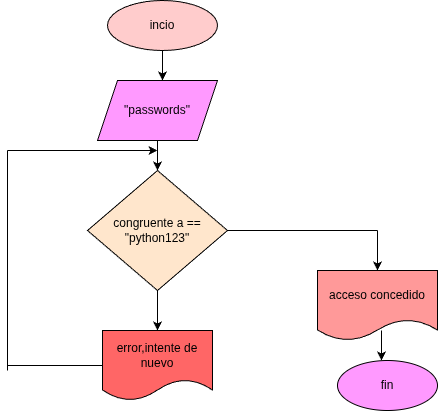

The diagram above was exported from draw.io. Its source (the exported page's mxGraphModel, read from the mxfile embedded in the PNG):
<mxGraphModel dx="772" dy="483" grid="1" gridSize="10" guides="1" tooltips="1" connect="1" arrows="1" fold="1" page="1" pageScale="1" pageWidth="850" pageHeight="1100" math="0" shadow="0">
  <root>
    <mxCell id="0" />
    <mxCell id="1" parent="0" />
    <mxCell id="2" value="incio" style="ellipse;whiteSpace=wrap;html=1;fillColor=#FFCCCC;" vertex="1" parent="1">
      <mxGeometry x="370" y="10" width="110" height="50" as="geometry" />
    </mxCell>
    <mxCell id="3" value="" style="endArrow=classic;html=1;exitX=0.5;exitY=1;exitDx=0;exitDy=0;" edge="1" parent="1" source="2">
      <mxGeometry width="50" height="50" relative="1" as="geometry">
        <mxPoint x="370" y="280" as="sourcePoint" />
        <mxPoint x="425" y="90" as="targetPoint" />
      </mxGeometry>
    </mxCell>
    <mxCell id="4" value="&quot;passwords&quot;" style="shape=parallelogram;perimeter=parallelogramPerimeter;whiteSpace=wrap;html=1;fixedSize=1;fillColor=#FF99FF;" vertex="1" parent="1">
      <mxGeometry x="360" y="90" width="120" height="60" as="geometry" />
    </mxCell>
    <mxCell id="5" value="" style="endArrow=classic;html=1;exitX=0.5;exitY=1;exitDx=0;exitDy=0;" edge="1" parent="1" source="4">
      <mxGeometry width="50" height="50" relative="1" as="geometry">
        <mxPoint x="370" y="280" as="sourcePoint" />
        <mxPoint x="420" y="180" as="targetPoint" />
        <Array as="points">
          <mxPoint x="420" y="160" />
        </Array>
      </mxGeometry>
    </mxCell>
    <mxCell id="6" value="congruente a ==&lt;div&gt;&quot;python123&quot;&lt;/div&gt;" style="rhombus;whiteSpace=wrap;html=1;fillColor=#FFE6CC;" vertex="1" parent="1">
      <mxGeometry x="350" y="180" width="140" height="120" as="geometry" />
    </mxCell>
    <mxCell id="7" value="" style="endArrow=classic;html=1;exitX=0.5;exitY=1;exitDx=0;exitDy=0;" edge="1" parent="1" source="6">
      <mxGeometry width="50" height="50" relative="1" as="geometry">
        <mxPoint x="370" y="280" as="sourcePoint" />
        <mxPoint x="420" y="340" as="targetPoint" />
      </mxGeometry>
    </mxCell>
    <mxCell id="8" value="error,intente de&lt;div&gt;nuevo&lt;/div&gt;" style="shape=document;whiteSpace=wrap;html=1;boundedLbl=1;fillColor=#FF6666;" vertex="1" parent="1">
      <mxGeometry x="365" y="340" width="110" height="70" as="geometry" />
    </mxCell>
    <mxCell id="10" value="" style="endArrow=none;html=1;entryX=0;entryY=0.5;entryDx=0;entryDy=0;" edge="1" parent="1" target="8">
      <mxGeometry width="50" height="50" relative="1" as="geometry">
        <mxPoint x="270" y="375" as="sourcePoint" />
        <mxPoint x="420" y="230" as="targetPoint" />
      </mxGeometry>
    </mxCell>
    <mxCell id="11" value="" style="endArrow=none;html=1;" edge="1" parent="1">
      <mxGeometry width="50" height="50" relative="1" as="geometry">
        <mxPoint x="270" y="380" as="sourcePoint" />
        <mxPoint x="270" y="160" as="targetPoint" />
      </mxGeometry>
    </mxCell>
    <mxCell id="12" value="" style="endArrow=classic;html=1;" edge="1" parent="1">
      <mxGeometry width="50" height="50" relative="1" as="geometry">
        <mxPoint x="270" y="160" as="sourcePoint" />
        <mxPoint x="420" y="160" as="targetPoint" />
      </mxGeometry>
    </mxCell>
    <mxCell id="15" value="" style="endArrow=none;html=1;exitX=1;exitY=0.5;exitDx=0;exitDy=0;" edge="1" parent="1" source="6">
      <mxGeometry width="50" height="50" relative="1" as="geometry">
        <mxPoint x="400" y="280" as="sourcePoint" />
        <mxPoint x="640" y="240" as="targetPoint" />
      </mxGeometry>
    </mxCell>
    <mxCell id="16" value="" style="endArrow=classic;html=1;" edge="1" parent="1">
      <mxGeometry width="50" height="50" relative="1" as="geometry">
        <mxPoint x="640" y="240" as="sourcePoint" />
        <mxPoint x="640" y="280" as="targetPoint" />
      </mxGeometry>
    </mxCell>
    <mxCell id="17" value="acceso concedido" style="shape=document;whiteSpace=wrap;html=1;boundedLbl=1;fillColor=#FF9999;" vertex="1" parent="1">
      <mxGeometry x="580" y="280" width="120" height="70" as="geometry" />
    </mxCell>
    <mxCell id="18" value="" style="endArrow=classic;html=1;exitX=0.533;exitY=0.857;exitDx=0;exitDy=0;exitPerimeter=0;" edge="1" parent="1" source="17">
      <mxGeometry width="50" height="50" relative="1" as="geometry">
        <mxPoint x="430" y="280" as="sourcePoint" />
        <mxPoint x="644" y="370" as="targetPoint" />
      </mxGeometry>
    </mxCell>
    <mxCell id="19" value="fin" style="ellipse;whiteSpace=wrap;html=1;fillColor=#FF99FF;" vertex="1" parent="1">
      <mxGeometry x="600" y="370" width="100" height="50" as="geometry" />
    </mxCell>
  </root>
</mxGraphModel>